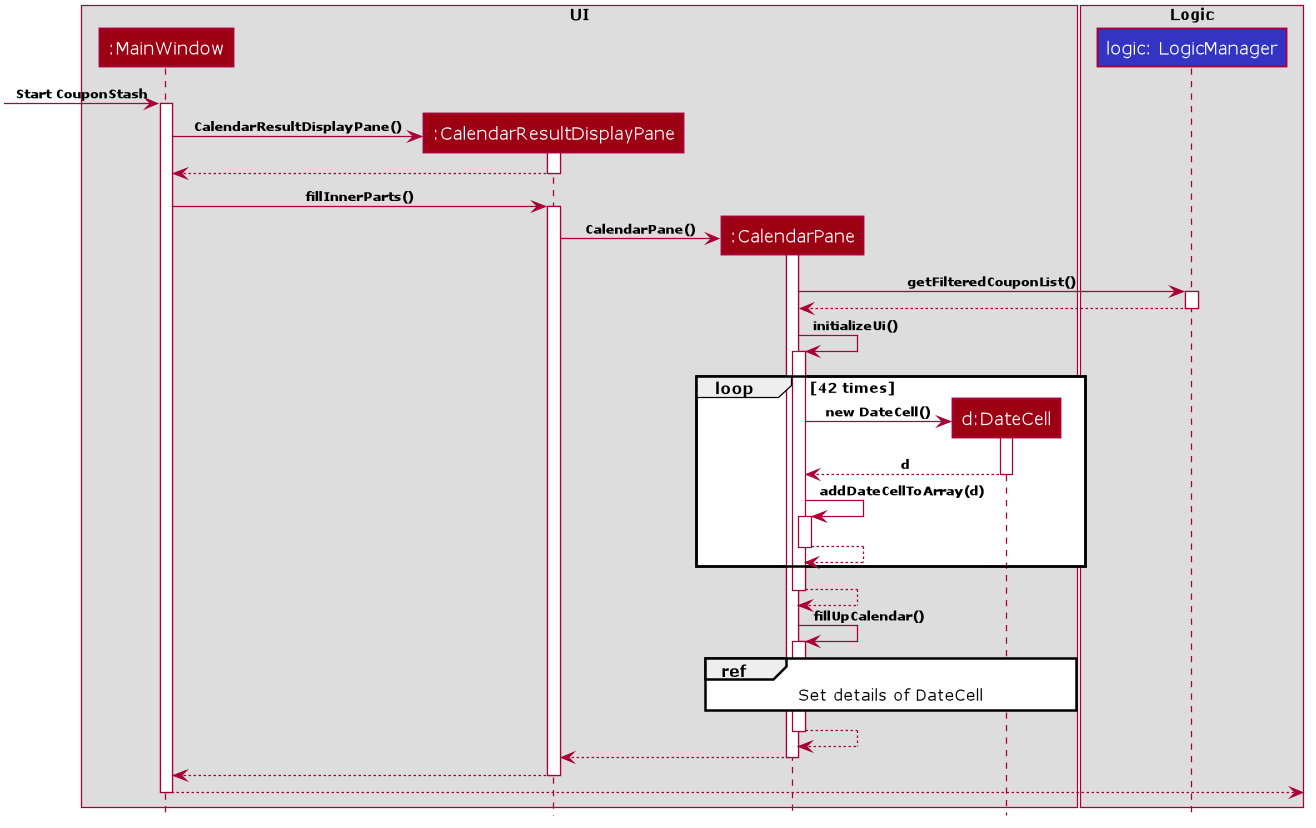

The diagram above was rendered by PlantUML. Its source (embedded in the PNG):
@startuml










skinparam BackgroundColor #FFFFFFF

skinparam Shadowing false

skinparam Class {
    FontColor #FFFFFF
    BorderThickness 1
    BorderColor #FFFFFF
    StereotypeFontColor #FFFFFF
    FontName Verdana
    AttributeFontColor #FFFFFF
}

skinparam Actor {
    BorderColor #000000
    Color #000000
    FontName Verdana
}

skinparam Sequence {
    MessageAlign center
    BoxFontSize 12
    BoxPadding 0
    BoxFontColor #FFFFFF
    FontName Verdana
}

skinparam Participant {
    FontColor #FFFFFFF
    Padding 20
}

skinparam GenericDisplay zz

skinparam ArrowFontSize 10
skinparam ArrowFontStyle bold

skinparam NoteBackgroundColor ghostwhite
skinparam NoteBorderColor #3333C4
skinparam DefaultFontName Verdana

skinparam MinClassWidth 50
skinparam ParticipantPadding 10
skinparam Shadowing false
skinparam DefaultTextAlignment center
skinparam packageStyle Rectangle
skinparam classAttributeIconSize 0
skinparam genericDisplay old

hide footbox
hide members
hide circle


box "<color:black>UI</color>"
participant ":MainWindow" as MainWindow #9D0012
participant ":CalendarResultDisplayPane" as CalendarResultDisplayPane #9D0012
participant ":CalendarPane" as CalendarPane #9D0012
participant "d:DateCell" as DateCell #9D0012
end box

box "<color:black>Logic</color>"
participant "logic: LogicManager" as Logic #3333C4
end box

[-> MainWindow:Start CouponStash
activate MainWindow

create CalendarResultDisplayPane
MainWindow -> CalendarResultDisplayPane: CalendarResultDisplayPane()
activate CalendarResultDisplayPane

CalendarResultDisplayPane --> MainWindow
deactivate CalendarResultDisplayPane

MainWindow -> CalendarResultDisplayPane: fillInnerParts()
activate CalendarResultDisplayPane

create CalendarPane
CalendarResultDisplayPane -> CalendarPane: CalendarPane()
activate CalendarPane


CalendarPane -> Logic: getFilteredCouponList()
activate Logic
Logic --> CalendarPane
deactivate Logic

CalendarPane -> CalendarPane: initializeUi()
activate CalendarPane


loop 42 times
    create DateCell
    CalendarPane -> DateCell : new DateCell()
    activate DateCell

    DateCell --> CalendarPane : d
    deactivate DateCell

    CalendarPane -> CalendarPane : addDateCellToArray(d)
    activate CalendarPane
    CalendarPane --> CalendarPane

    deactivate CalendarPane

end

CalendarPane --> CalendarPane
deactivate CalendarPane

CalendarPane -> CalendarPane: fillUpCalendar()
activate CalendarPane


ref over CalendarPane, DateCell : Set details of DateCell


CalendarPane --> CalendarPane
deactivate CalendarPane

CalendarPane --> CalendarResultDisplayPane:
deactivate CalendarPane

CalendarResultDisplayPane --> MainWindow
deactivate CalendarResultDisplayPane

MainWindow -->]
deactivate MainWindow

@enduml